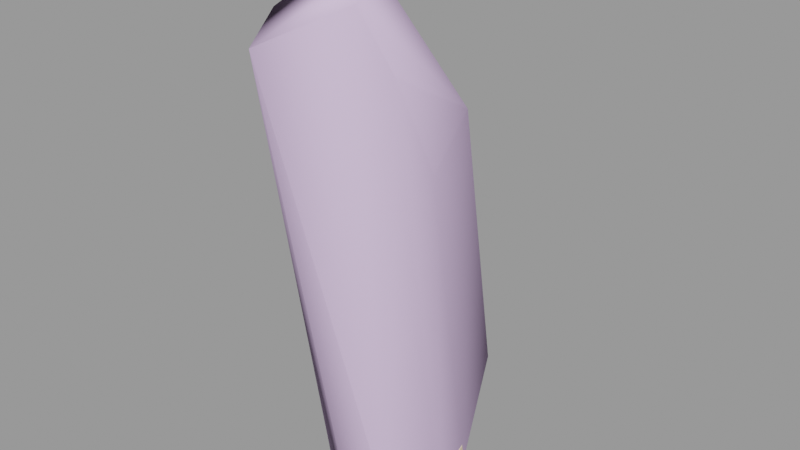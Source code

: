 # Source: demogib001.blend  (saved by Blender 2.92.15; exported with 4.5.12 LTS)
import bpy
from mathutils import Matrix  # noqa: F401  (used for matrix-valued properties, if any)

bpy.ops.wm.read_factory_settings(use_empty=True)
scene = bpy.context.scene
scene.name = 'demogib001.qc'

# ---- materials (node trees are filled in below, after node groups)
mat_demoman_red_gib = bpy.data.materials.new('demoman_red_gib')
mat_demoman_red_gib.use_transparent_shadow = False
mat_demoman_red_gib.diffuse_color = (0.9673, 0.7853, 0.5279, 1.0)
mat_phy = bpy.data.materials.new('  phy')
mat_phy.use_transparent_shadow = False
mat_phy.diffuse_color = (0.7609, 0.5652, 0.8752, 1.0)

# ---- material node trees

# ---- meshes
me_demogib001_reference = bpy.data.meshes.new('demogib001_reference')
me_demogib001_reference.from_pydata([(9.889, -4.749, 1.641), (7.922, -5.588, 1.643), (10.16, -5.053, 1.682), (7.895, -5.215, 1.592), (8.444, 4.09, 2.136), (9.734, 1.69, 2.604), (9.724, 1.996, 1.561), (6.017, 7.498, 4.319), (4.563, 6.728, 4.583), (4.998, 6.261, 6.849), (5.83, 7.679, 3.164), (7.456, 6.613, 2.811), (7.628, 6.24, 3.948), (8.552, 3.871, 3.31), (8.504, 3.512, 4.295), (8.593, 0.1003, 3.453), (8.197, 0.8062, 4.833), (6.692, -0.679, 3.543), (6.473, 0.1221, 4.916), (7.765, 1.393, 6.68), (6.327, 0.6591, 6.565), (4.18, 7.012, 3.02), (8.098, 2.856, 6.922), (8.057, 4.472, 8.045), (7.894, 5.499, 5.506), (6.62, 5.238, 8.838), (6.178, 6.856, 6.586), (5.47, 4.912, 9.018), (3.639, 5.527, 2.66), (4.286, 3.155, 4.167), (3.815, 4.891, 4.579), (4.475, 4.393, 6.72), (4.797, 3.747, 7.969), (5.009, 2.582, 7.64), (4.56, 2.96, 6.093), (5.544, 0.6939, 5.079), (5.561, -0.06852, 2.932), (5.719, -1.802, 1.585), (6.934, -1.64, 2.715), (9.156, -0.9465, 2.688), (10.62, -0.6358, 1.962), (10.72, -0.09001, 0.9975), (9.83, -4.573, 2.498), (11.22, -2.516, 2.039), (9.592, -4.122, 3.091), (11.26, -2.361, 0.9322), (7.464, -4.489, 3.089), (6.123, -3.995, 2.051), (5.932, -3.969, 0.7387), (5.409, -1.68, 0.5772), (5.143, 0.8536, 1.421), (4.335, 2.893, 1.966), (7.882, -4.974, 2.436), (5.688, -4.283, 0.7526), (5.125, -1.626, 0.6323), (3.319, 5.532, 2.664), (4.081, 7.368, 3.11), (9.683, 2.29, 0.399), (5.106, 1.149, 0.2588), (4.286, 3.188, 0.8043), (8.407, 4.386, 0.9742), (8.009, -5.868, 0.59), (10.23, -5.337, 0.6203), (4.254, 3.415, 7.991), (9.106, 3.096, 4.887), (4.488, 1.661, 4.725), (8.35, 4.631, 7.984), (8.698, 0.03805, 10.17), (5.44, 0.2655, 10.5), (6.365, -0.5391, 10.01), (9.035, 1.343, 10.67), (8.622, 3.18, 11.34), (4.691, 2.014, 11.17), (7.219, 4.449, 11.89), (5.148, 3.846, 11.85), (5.969, 7.97, 3.205), (7.716, 6.825, 2.856), (5.211, 1.825, 13.23), (4.936, -0.5952, 14.29), (4.623, 1.028, 14.86), (6.167, 2.559, 13.7), (6.202, 1.948, 15.78), (5.889, 3.858, 11.14), (5.2, 2.72, 11.08), (5.575, 0.3885, 12.66), (6.59, -2.095, 13.79), (8.153, -0.6375, 12.07), (8.744, 0.5705, 12.31), (9.226, -0.4048, 14.46), (8.457, -1.582, 13.92), (9.538, -1.387, 16.64), (8.816, -2.717, 16.11), (6.62, -3.345, 15.92), (4.973, -1.838, 16.64), (4.579, -0.1553, 17.06), (6.171, 1.239, 17.77), (7.94, 1.331, 17.89), (7.767, 2.094, 15.84), (7.431, 2.743, 13.6), (7.02, 4.059, 10.96), (7.79, 0.8184, 9.349), (8.33, 1.791, 9.671), (8.271, 3.233, 10.46), (8.634, 2.149, 12.97), (9.197, 1.22, 15.35), (9.425, 0.6144, 17.51), (5.569, 1.583, 10.32), (6.507, -0.9363, 12.07), (6.481, 0.4246, 9.508), (6.181, -0.7997, 4.181), (9.222, -0.02575, 4.273), (4.561, 5.628, 8.086), (6.625, 6.183, 8.147), (5.055, -1.448, -0.4006), (10.99, 0.3658, -0.1337), (11.58, -2.504, -0.1929), (5.621, -4.27, -0.2563), (5.961, 0.4044, 7.04), (5.035, 1.154, 8.045), (4.443, 2.723, 9.522), (4.873, 4.845, 9.999), (6.957, 5.17, 9.972), (8.527, 3.899, 9.546), (8.785, 2.407, 7.484), (8.52, 1.045, 6.981), (5.335, 3.101, 19.15), (3.278, -1.901, 17.97), (4.177, -4.695, 22.76), (8.652, -3.048, 25.3), (5.035, -2.589, 26.6), (8.094, -3.45, 26.15), (8.067, -3.437, 27.36), (10.28, -5.799, 24.93), (9.87, -6.445, 26.44), (7.131, -8.232, 22.79), (7.105, -9.784, 24.82), (4.507, -6.735, 22.72), (4.322, -5.656, 25.13), (5.282, -2.344, 25.71), (9.776, 1.463, 19.58), (11.33, -3.051, 18.13), (8.972, -5.482, 14.84), (4.73, -4.232, 15.07), (4.724, -5.233, 20.67), (7.59, -6.794, 20.68), (10.83, -5.174, 23.24), (4.0, 7.674, 1.956), (5.931, 8.266, 2.043), (7.678, 7.121, 1.694), (3.281, 5.826, 1.509), (11.06, 0.07769, 1.029), (11.58, -2.425, 0.8094)], [], [(0, 1, 2), (0, 3, 1), (4, 5, 6), (7, 8, 9), (10, 8, 7), (11, 10, 7), (11, 7, 12), (4, 11, 12), (4, 12, 13), (4, 13, 5), (5, 13, 14), (15, 5, 14), (15, 14, 16), (17, 15, 16), (17, 16, 18), (19, 18, 16), (19, 20, 18), (10, 21, 8), (22, 19, 16), (22, 16, 14), (23, 22, 14), (23, 14, 24), (25, 23, 24), (25, 24, 26), (25, 26, 9), (7, 9, 26), (12, 7, 26), (12, 26, 24), (13, 12, 24), (13, 24, 14), (25, 9, 27), (28, 29, 30), (28, 30, 8), (30, 9, 8), (30, 31, 9), (32, 9, 31), (33, 32, 31), (33, 31, 34), (34, 20, 33), (34, 35, 20), (20, 35, 18), (36, 18, 35), (36, 17, 18), (17, 36, 37), (17, 37, 38), (15, 17, 38), (15, 38, 39), (5, 15, 39), (5, 39, 40), (6, 5, 40), (6, 40, 41), (32, 27, 9), (30, 34, 31), (30, 29, 34), (29, 35, 34), (29, 36, 35), (42, 43, 44), (43, 42, 0), (43, 0, 45), (41, 43, 45), (41, 40, 43), (40, 44, 43), (40, 39, 44), (39, 46, 44), (39, 38, 46), (38, 47, 46), (38, 37, 47), (37, 48, 47), (37, 49, 48), (36, 49, 37), (36, 50, 49), (51, 50, 36), (51, 36, 29), (28, 51, 29), (52, 48, 3), (52, 47, 48), (52, 46, 47), (28, 8, 21), (52, 44, 46), (52, 42, 44), (42, 52, 3), (42, 3, 0), (3, 53, 1), (3, 48, 53), (48, 54, 53), (48, 49, 54), (49, 50, 54), (51, 28, 55), (28, 56, 55), (28, 21, 56), (57, 51, 4), (57, 58, 51), (59, 4, 51), (59, 60, 4), (2, 61, 62), (2, 1, 61), (63, 64, 65), (63, 66, 64), (67, 68, 69), (67, 70, 68), (71, 68, 70), (71, 72, 68), (73, 72, 71), (73, 74, 72), (10, 56, 21), (10, 75, 56), (10, 76, 75), (10, 11, 76), (11, 4, 76), (77, 78, 79), (80, 79, 81), (80, 77, 79), (82, 77, 80), (82, 83, 77), (83, 84, 77), (77, 84, 78), (84, 85, 78), (86, 87, 88), (86, 88, 89), (90, 89, 88), (90, 91, 89), (91, 85, 89), (91, 92, 85), (92, 78, 85), (92, 93, 78), (79, 78, 93), (79, 93, 94), (94, 81, 79), (94, 95, 81), (81, 95, 96), (81, 96, 97), (98, 81, 97), (98, 80, 81), (99, 80, 98), (99, 82, 80), (100, 87, 86), (100, 101, 87), (102, 99, 98), (102, 98, 103), (101, 102, 103), (101, 103, 87), (87, 103, 104), (87, 104, 88), (105, 88, 104), (105, 90, 88), (104, 96, 105), (104, 97, 96), (103, 97, 104), (103, 98, 97), (25, 82, 99), (25, 27, 82), (32, 82, 27), (32, 83, 82), (32, 106, 83), (83, 106, 84), (106, 107, 84), (84, 107, 85), (107, 89, 85), (107, 86, 89), (108, 86, 107), (108, 100, 86), (20, 100, 108), (20, 19, 100), (101, 100, 19), (101, 19, 22), (102, 101, 22), (102, 22, 23), (99, 102, 23), (99, 23, 25), (32, 33, 106), (33, 108, 106), (106, 108, 107), (33, 20, 108), (109, 64, 110), (109, 65, 64), (111, 66, 63), (111, 112, 66), (57, 113, 58), (57, 114, 113), (115, 113, 114), (115, 116, 113), (62, 116, 115), (62, 61, 116), (117, 68, 118), (117, 69, 68), (117, 118, 109), (65, 109, 118), (119, 65, 118), (119, 118, 68), (119, 68, 72), (119, 72, 74), (119, 74, 120), (73, 120, 74), (119, 63, 65), (111, 63, 119), (111, 119, 120), (121, 111, 120), (73, 121, 120), (73, 122, 121), (73, 71, 122), (70, 122, 71), (70, 123, 122), (70, 124, 123), (124, 110, 123), (109, 110, 124), (109, 124, 117), (124, 69, 117), (124, 67, 69), (70, 67, 124), (64, 123, 110), (64, 122, 123), (64, 66, 122), (66, 121, 122), (66, 112, 121), (121, 112, 111), (125, 126, 127), (94, 93, 126), (126, 95, 94), (126, 125, 95), (125, 96, 95), (128, 129, 130), (130, 129, 131), (131, 132, 130), (131, 133, 132), (133, 134, 132), (133, 135, 134), (135, 136, 134), (136, 135, 137), (136, 137, 127), (138, 127, 137), (125, 127, 138), (139, 125, 138), (125, 139, 96), (105, 96, 139), (139, 90, 105), (139, 140, 90), (140, 91, 90), (140, 141, 91), (141, 92, 91), (141, 142, 92), (142, 93, 92), (142, 126, 93), (126, 142, 143), (126, 143, 127), (143, 136, 127), (143, 134, 136), (143, 144, 134), (144, 132, 134), (144, 145, 132), (145, 130, 132), (145, 128, 130), (140, 128, 145), (140, 139, 128), (139, 138, 128), (128, 138, 129), (138, 137, 129), (142, 144, 143), (142, 141, 144), (141, 145, 144), (141, 140, 145), (75, 146, 56), (75, 147, 146), (75, 148, 147), (75, 76, 148), (76, 60, 148), (76, 4, 60), (51, 149, 59), (51, 55, 149), (55, 146, 149), (55, 56, 146), (1, 116, 61), (1, 53, 116), (53, 113, 116), (53, 54, 113), (54, 58, 113), (54, 50, 58), (50, 51, 58), (6, 57, 4), (6, 114, 57), (6, 150, 114), (150, 115, 114), (150, 151, 115), (151, 62, 115), (151, 2, 62), (6, 41, 150), (41, 151, 150), (41, 45, 151), (45, 2, 151), (45, 0, 2), (133, 137, 135), (133, 129, 137), (133, 131, 129), (59, 148, 60), (59, 147, 148), (59, 146, 147), (59, 149, 146)])
me_demogib001_reference.polygons.foreach_set('use_smooth', [True] * 296)
_k = set([(0, 3), (0, 45), (1, 2), (1, 53), (2, 151), (3, 48), (4, 6), (4, 11), (4, 51), (4, 57), (4, 60), (4, 76), (6, 41), (6, 150), (10, 11), (10, 21), (21, 28), (28, 51), (41, 45), (48, 49), (49, 50), (50, 51), (50, 54), (51, 55), (51, 58), (51, 59), (53, 54), (55, 56), (56, 75), (57, 58), (57, 114), (58, 113), (59, 60), (59, 149), (60, 148), (61, 62), (61, 116), (62, 115), (63, 65), (63, 66), (63, 111), (64, 65), (64, 66), (64, 110), (65, 109), (66, 112), (67, 69), (67, 70), (68, 69), (68, 72), (70, 71), (71, 73), (72, 74), (73, 74), (75, 76), (90, 91), (90, 105), (91, 92), (92, 93), (93, 94), (94, 95), (95, 96), (96, 105), (109, 110), (111, 112), (113, 116), (114, 115), (146, 147), (146, 149), (147, 148), (150, 151)])
me_demogib001_reference.attributes.new('sharp_edge', 'BOOLEAN', 'EDGE').data.foreach_set('value', [ (min(e.vertices), max(e.vertices)) in _k for e in me_demogib001_reference.edges])
_uv = me_demogib001_reference.uv_layers.new(name='UVMap')
_uv.uv.foreach_set('vector', [0.3572, 0.2524, 0.342, 0.2531, 0.3581, 0.2464, 0.3572, 0.2524, 0.343, 0.2583, 0.342, 0.2531, 0.4018, 0.3677, 0.3858, 0.3451, 0.393, 0.3387, 0.4164, 0.4274, 0.4212, 0.4478, 0.4076, 0.4647, 0.4233, 0.4171, 0.4212, 0.4478, 0.4164, 0.4274, 0.4143, 0.3963, 0.4233, 0.4171, 0.4164, 0.4274, 0.4143, 0.3963, 0.4164, 0.4274, 0.4069, 0.4051, 0.4018, 0.3677, 0.4143, 0.3963, 0.4069, 0.4051, 0.4018, 0.3677, 0.4069, 0.4051, 0.3948, 0.3774, 0.4018, 0.3677, 0.3948, 0.3774, 0.3858, 0.3451, 0.3858, 0.3451, 0.3948, 0.3774, 0.3884, 0.3846, 0.3699, 0.3473, 0.3858, 0.3451, 0.3884, 0.3846, 0.3699, 0.3473, 0.3884, 0.3846, 0.3704, 0.3701, 0.3543, 0.3543, 0.3699, 0.3473, 0.3704, 0.3701, 0.3543, 0.3543, 0.3704, 0.3701, 0.3584, 0.3753, 0.3709, 0.3939, 0.3584, 0.3753, 0.3704, 0.3701, 0.3709, 0.3939, 0.3643, 0.3972, 0.3584, 0.3753, 0.4233, 0.4171, 0.4308, 0.4368, 0.4212, 0.4478, 0.3752, 0.4127, 0.3709, 0.3939, 0.3704, 0.3701, 0.3752, 0.4127, 0.3704, 0.3701, 0.3884, 0.3846, 0.38, 0.4388, 0.3752, 0.4127, 0.3884, 0.3846, 0.38, 0.4388, 0.3884, 0.3846, 0.3958, 0.4167, 0.3859, 0.465, 0.38, 0.4388, 0.3958, 0.4167, 0.3859, 0.465, 0.3958, 0.4167, 0.4036, 0.4482, 0.3859, 0.465, 0.4036, 0.4482, 0.4076, 0.4647, 0.4164, 0.4274, 0.4076, 0.4647, 0.4036, 0.4482, 0.4069, 0.4051, 0.4164, 0.4274, 0.4036, 0.4482, 0.4069, 0.4051, 0.4036, 0.4482, 0.3958, 0.4167, 0.3948, 0.3774, 0.4069, 0.4051, 0.3958, 0.4167, 0.3948, 0.3774, 0.3958, 0.4167, 0.3884, 0.3846, 0.3859, 0.465, 0.4076, 0.4647, 0.3909, 0.4808, 0.3266, 0.4455, 0.3427, 0.4196, 0.3411, 0.4458, 0.3266, 0.4455, 0.3411, 0.4458, 0.3384, 0.473, 0.3411, 0.4458, 0.3554, 0.4755, 0.3384, 0.473, 0.3411, 0.4458, 0.3575, 0.4477, 0.3554, 0.4755, 0.3692, 0.4473, 0.3554, 0.4755, 0.3575, 0.4477, 0.3659, 0.4294, 0.3692, 0.4473, 0.3575, 0.4477, 0.3659, 0.4294, 0.3575, 0.4477, 0.3563, 0.4256, 0.3563, 0.4256, 0.3643, 0.3972, 0.3659, 0.4294, 0.3563, 0.4256, 0.3558, 0.3883, 0.3643, 0.3972, 0.3643, 0.3972, 0.3558, 0.3883, 0.3584, 0.3753, 0.3445, 0.3653, 0.3584, 0.3753, 0.3558, 0.3883, 0.3445, 0.3653, 0.3543, 0.3543, 0.3584, 0.3753, 0.3543, 0.3543, 0.3445, 0.3653, 0.3386, 0.3359, 0.3543, 0.3543, 0.3386, 0.3359, 0.3505, 0.3294, 0.3699, 0.3473, 0.3543, 0.3543, 0.3505, 0.3294, 0.3699, 0.3473, 0.3505, 0.3294, 0.3668, 0.3221, 0.3858, 0.3451, 0.3699, 0.3473, 0.3668, 0.3221, 0.3858, 0.3451, 0.3668, 0.3221, 0.3779, 0.312, 0.393, 0.3387, 0.3858, 0.3451, 0.3779, 0.312, 0.393, 0.3387, 0.3779, 0.312, 0.3859, 0.3081, 0.3692, 0.4473, 0.3736, 0.4693, 0.3554, 0.4755, 0.3411, 0.4458, 0.3563, 0.4256, 0.3575, 0.4477, 0.3411, 0.4458, 0.3427, 0.4196, 0.3563, 0.4256, 0.3427, 0.4196, 0.3558, 0.3883, 0.3563, 0.4256, 0.3427, 0.4196, 0.3445, 0.3653, 0.3558, 0.3883, 0.3636, 0.2523, 0.373, 0.2837, 0.3597, 0.2598, 0.373, 0.2837, 0.3636, 0.2523, 0.3686, 0.2455, 0.373, 0.2837, 0.3686, 0.2455, 0.3807, 0.2793, 0.3859, 0.3081, 0.373, 0.2837, 0.3807, 0.2793, 0.3859, 0.3081, 0.3779, 0.312, 0.373, 0.2837, 0.3779, 0.312, 0.3576, 0.2772, 0.373, 0.2837, 0.3779, 0.312, 0.3668, 0.3221, 0.3576, 0.2772, 0.3668, 0.3221, 0.3458, 0.2844, 0.3576, 0.2772, 0.3668, 0.3221, 0.3505, 0.3294, 0.3458, 0.2844, 0.3505, 0.3294, 0.3392, 0.2994, 0.3458, 0.2844, 0.3505, 0.3294, 0.3386, 0.3359, 0.3392, 0.2994, 0.3386, 0.3359, 0.3296, 0.3017, 0.3392, 0.2994, 0.3386, 0.3359, 0.3306, 0.3352, 0.3296, 0.3017, 0.3445, 0.3653, 0.3306, 0.3352, 0.3386, 0.3359, 0.3445, 0.3653, 0.3319, 0.3728, 0.3306, 0.3352, 0.3296, 0.4043, 0.3319, 0.3728, 0.3445, 0.3653, 0.3296, 0.4043, 0.3445, 0.3653, 0.3427, 0.4196, 0.3266, 0.4455, 0.3296, 0.4043, 0.3427, 0.4196, 0.3425, 0.2714, 0.3296, 0.3017, 0.3362, 0.268, 0.3425, 0.2714, 0.3392, 0.2994, 0.3296, 0.3017, 0.3425, 0.2714, 0.3458, 0.2844, 0.3392, 0.2994, 0.3266, 0.4455, 0.3384, 0.473, 0.3264, 0.4696, 0.3444, 0.2706, 0.3576, 0.2772, 0.3458, 0.2844, 0.3444, 0.2706, 0.3589, 0.2647, 0.3576, 0.2772, 0.3589, 0.2647, 0.3444, 0.2706, 0.343, 0.2583, 0.3589, 0.2647, 0.343, 0.2583, 0.3572, 0.2524, 0.3362, 0.268, 0.327, 0.2983, 0.3341, 0.263, 0.3362, 0.268, 0.3296, 0.3017, 0.327, 0.2983, 0.3296, 0.3017, 0.3285, 0.337, 0.327, 0.2983, 0.3296, 0.3017, 0.3306, 0.3352, 0.3285, 0.337, 0.3306, 0.3352, 0.3319, 0.3728, 0.3285, 0.337, 0.3296, 0.4043, 0.3266, 0.4455, 0.3241, 0.4444, 0.3266, 0.4455, 0.324, 0.4737, 0.3241, 0.4444, 0.3266, 0.4455, 0.3264, 0.4696, 0.324, 0.4737, 0.2494, 0.7608, 0.2755, 0.7926, 0.2522, 0.7907, 0.2494, 0.7608, 0.2751, 0.7648, 0.2755, 0.7926, 0.2753, 0.8057, 0.2522, 0.7907, 0.2755, 0.7926, 0.2753, 0.8057, 0.2519, 0.8038, 0.2522, 0.7907, 0.3581, 0.2464, 0.3403, 0.2377, 0.3563, 0.2309, 0.3581, 0.2464, 0.342, 0.2531, 0.3403, 0.2377, 0.9532, 0.591, 0.9348, 0.5625, 0.9543, 0.5613, 0.9532, 0.591, 0.9359, 0.5909, 0.9348, 0.5625, 0.9739, 0.5377, 0.9584, 0.5504, 0.9617, 0.5386, 0.9739, 0.5377, 0.9776, 0.5505, 0.9584, 0.5504, 0.9784, 0.5708, 0.9584, 0.5504, 0.9776, 0.5505, 0.9784, 0.5708, 0.9574, 0.5708, 0.9584, 0.5504, 0.9735, 0.5883, 0.9574, 0.5708, 0.9784, 0.5708, 0.9735, 0.5883, 0.9625, 0.5886, 0.9574, 0.5708, 0.4233, 0.4171, 0.4326, 0.4332, 0.4308, 0.4368, 0.4233, 0.4171, 0.425, 0.4132, 0.4326, 0.4332, 0.4233, 0.4171, 0.4156, 0.393, 0.425, 0.4132, 0.4233, 0.4171, 0.4143, 0.3963, 0.4156, 0.393, 0.4143, 0.3963, 0.4018, 0.3677, 0.4156, 0.393, 0.5916, 0.5559, 0.6035, 0.5846, 0.5922, 0.5832, 0.5822, 0.5564, 0.5922, 0.5832, 0.5783, 0.5853, 0.5822, 0.5564, 0.5916, 0.5559, 0.5922, 0.5832, 0.5834, 0.5168, 0.5916, 0.5559, 0.5822, 0.5564, 0.5834, 0.5168, 0.5924, 0.5231, 0.5916, 0.5559, 0.5924, 0.5231, 0.6035, 0.5563, 0.5916, 0.5559, 0.5916, 0.5559, 0.6035, 0.5563, 0.6035, 0.5846, 0.6035, 0.5563, 0.6185, 0.5846, 0.6035, 0.5846, 0.6282, 0.5519, 0.6375, 0.5453, 0.6413, 0.5784, 0.6282, 0.5519, 0.6413, 0.5784, 0.6312, 0.5806, 0.645, 0.6116, 0.6312, 0.5806, 0.6413, 0.5784, 0.645, 0.6116, 0.6351, 0.6159, 0.6312, 0.5806, 0.6351, 0.6159, 0.6185, 0.5846, 0.6312, 0.5806, 0.6351, 0.6159, 0.6205, 0.6203, 0.6185, 0.5846, 0.6205, 0.6203, 0.6035, 0.5846, 0.6185, 0.5846, 0.6205, 0.6203, 0.6048, 0.6223, 0.6035, 0.5846, 0.5922, 0.5832, 0.6035, 0.5846, 0.6048, 0.6223, 0.5922, 0.5832, 0.6048, 0.6223, 0.5922, 0.6174, 0.5922, 0.6174, 0.5783, 0.5853, 0.5922, 0.5832, 0.5922, 0.6174, 0.5765, 0.6158, 0.5783, 0.5853, 0.5783, 0.5853, 0.5765, 0.6158, 0.5645, 0.6135, 0.5783, 0.5853, 0.5645, 0.6135, 0.5677, 0.5833, 0.5725, 0.553, 0.5783, 0.5853, 0.5677, 0.5833, 0.5725, 0.553, 0.5822, 0.5564, 0.5783, 0.5853, 0.5748, 0.5145, 0.5822, 0.5564, 0.5725, 0.553, 0.5748, 0.5145, 0.5834, 0.5168, 0.5822, 0.5564, 0.6246, 0.5094, 0.6375, 0.5453, 0.6282, 0.5519, 0.6246, 0.5094, 0.6331, 0.5051, 0.6375, 0.5453, 0.6448, 0.5018, 0.6563, 0.4977, 0.6598, 0.5369, 0.6448, 0.5018, 0.6598, 0.5369, 0.6492, 0.5394, 0.6331, 0.5051, 0.6448, 0.5018, 0.6492, 0.5394, 0.6331, 0.5051, 0.6492, 0.5394, 0.6375, 0.5453, 0.6375, 0.5453, 0.6492, 0.5394, 0.654, 0.575, 0.6375, 0.5453, 0.654, 0.575, 0.6413, 0.5784, 0.6595, 0.6049, 0.6413, 0.5784, 0.654, 0.575, 0.6595, 0.6049, 0.645, 0.6116, 0.6413, 0.5784, 0.654, 0.575, 0.6704, 0.5972, 0.6595, 0.6049, 0.654, 0.575, 0.6654, 0.5677, 0.6704, 0.5972, 0.6492, 0.5394, 0.6654, 0.5677, 0.654, 0.575, 0.6492, 0.5394, 0.6598, 0.5369, 0.6654, 0.5677, 0.5737, 0.4821, 0.5834, 0.5168, 0.5748, 0.5145, 0.5737, 0.4821, 0.5824, 0.4837, 0.5834, 0.5168, 0.5931, 0.476, 0.5834, 0.5168, 0.5824, 0.4837, 0.5931, 0.476, 0.5924, 0.5231, 0.5834, 0.5168, 0.5931, 0.476, 0.6025, 0.5199, 0.5924, 0.5231, 0.5924, 0.5231, 0.6025, 0.5199, 0.6035, 0.5563, 0.6025, 0.5199, 0.6162, 0.5556, 0.6035, 0.5563, 0.6035, 0.5563, 0.6162, 0.5556, 0.6185, 0.5846, 0.6162, 0.5556, 0.6312, 0.5806, 0.6185, 0.5846, 0.6162, 0.5556, 0.6282, 0.5519, 0.6312, 0.5806, 0.6146, 0.5153, 0.6282, 0.5519, 0.6162, 0.5556, 0.6146, 0.5153, 0.6246, 0.5094, 0.6282, 0.5519, 0.6142, 0.4712, 0.6246, 0.5094, 0.6146, 0.5153, 0.6142, 0.4712, 0.6222, 0.471, 0.6246, 0.5094, 0.6331, 0.5051, 0.6246, 0.5094, 0.6222, 0.471, 0.6331, 0.5051, 0.6222, 0.471, 0.6302, 0.4638, 0.6448, 0.5018, 0.6331, 0.5051, 0.6302, 0.4638, 0.6448, 0.5018, 0.6302, 0.4638, 0.6435, 0.4644, 0.6563, 0.4977, 0.6448, 0.5018, 0.6435, 0.4644, 0.6563, 0.4977, 0.6435, 0.4644, 0.6564, 0.4649, 0.5931, 0.476, 0.5999, 0.4795, 0.6025, 0.5199, 0.5999, 0.4795, 0.6146, 0.5153, 0.6025, 0.5199, 0.6025, 0.5199, 0.6146, 0.5153, 0.6162, 0.5556, 0.5999, 0.4795, 0.6142, 0.4712, 0.6146, 0.5153, 0.9504, 0.5382, 0.9348, 0.5625, 0.9378, 0.5376, 0.9504, 0.5382, 0.9543, 0.5613, 0.9348, 0.5625, 0.9494, 0.6073, 0.9359, 0.5909, 0.9532, 0.591, 0.9494, 0.6073, 0.9407, 0.6068, 0.9359, 0.5909, 0.2494, 0.7608, 0.28, 0.7372, 0.2751, 0.7648, 0.2494, 0.7608, 0.2461, 0.7356, 0.28, 0.7372, 0.2472, 0.7096, 0.28, 0.7372, 0.2461, 0.7356, 0.2472, 0.7096, 0.2811, 0.7091, 0.28, 0.7372, 0.2585, 0.6824, 0.2811, 0.7091, 0.2472, 0.7096, 0.2585, 0.6824, 0.271, 0.6835, 0.2811, 0.7091, 0.8834, 0.8382, 0.8722, 0.8834, 0.8727, 0.8447, 0.8834, 0.8382, 0.8815, 0.8833, 0.8722, 0.8834, 0.8834, 0.8382, 0.8727, 0.8447, 0.8991, 0.8067, 0.8777, 0.7966, 0.8991, 0.8067, 0.8727, 0.8447, 0.8575, 0.8555, 0.8777, 0.7966, 0.8727, 0.8447, 0.8575, 0.8555, 0.8727, 0.8447, 0.8722, 0.8834, 0.8575, 0.8555, 0.8722, 0.8834, 0.8577, 0.8816, 0.8575, 0.8555, 0.8577, 0.8816, 0.843, 0.8813, 0.8575, 0.8555, 0.843, 0.8813, 0.8417, 0.8511, 0.8274, 0.8836, 0.8417, 0.8511, 0.843, 0.8813, 0.8575, 0.8555, 0.857, 0.8309, 0.8777, 0.7966, 0.8419, 0.8208, 0.857, 0.8309, 0.8575, 0.8555, 0.8419, 0.8208, 0.8575, 0.8555, 0.8417, 0.8511, 0.8267, 0.8536, 0.8419, 0.8208, 0.8417, 0.8511, 0.8274, 0.8836, 0.8267, 0.8536, 0.8417, 0.8511, 0.8274, 0.8836, 0.812, 0.8579, 0.8267, 0.8536, 0.8274, 0.8836, 0.8139, 0.886, 0.812, 0.8579, 0.8014, 0.8914, 0.812, 0.8579, 0.8139, 0.886, 0.8014, 0.8914, 0.7951, 0.8428, 0.812, 0.8579, 0.8014, 0.8914, 0.7849, 0.8489, 0.7951, 0.8428, 0.7849, 0.8489, 0.7714, 0.8111, 0.7951, 0.8428, 0.7548, 0.8387, 0.7714, 0.8111, 0.7849, 0.8489, 0.7548, 0.8387, 0.7849, 0.8489, 0.7683, 0.8703, 0.7849, 0.8489, 0.7788, 0.9078, 0.7683, 0.8703, 0.7849, 0.8489, 0.7938, 0.8948, 0.7788, 0.9078, 0.8014, 0.8914, 0.7938, 0.8948, 0.7849, 0.8489, 0.7927, 0.8022, 0.7951, 0.8428, 0.7714, 0.8111, 0.7927, 0.8022, 0.812, 0.8579, 0.7951, 0.8428, 0.7927, 0.8022, 0.8116, 0.8337, 0.812, 0.8579, 0.8116, 0.8337, 0.8267, 0.8536, 0.812, 0.8579, 0.8116, 0.8337, 0.827, 0.8221, 0.8267, 0.8536, 0.8267, 0.8536, 0.827, 0.8221, 0.8419, 0.8208, 0.9579, 0.06882, 0.9904, 0.09931, 0.9763, 0.1447, 0.9801, 0.06759, 0.9918, 0.06393, 0.9904, 0.09931, 0.9904, 0.09931, 0.9588, 0.04988, 0.9801, 0.06759, 0.9904, 0.09931, 0.9579, 0.06882, 0.9588, 0.04988, 0.9579, 0.06882, 0.9401, 0.05148, 0.9588, 0.04988, 0.9212, 0.1662, 0.9458, 0.1822, 0.9227, 0.1777, 0.9227, 0.1777, 0.9458, 0.1822, 0.9227, 0.1937, 0.9227, 0.1937, 0.8995, 0.1679, 0.9227, 0.1777, 0.9227, 0.1937, 0.8973, 0.1894, 0.8995, 0.1679, 0.8973, 0.1894, 0.8731, 0.1475, 0.8995, 0.1679, 0.8973, 0.1894, 0.8699, 0.1804, 0.8731, 0.1475, 0.8699, 0.1804, 0.8554, 0.1354, 0.8731, 0.1475, 0.8554, 0.1354, 0.8699, 0.1804, 0.9712, 0.174, 0.8554, 0.1354, 0.9712, 0.174, 0.9763, 0.1447, 0.9463, 0.1731, 0.9763, 0.1447, 0.9712, 0.174, 0.9579, 0.06882, 0.9763, 0.1447, 0.9463, 0.1731, 0.9333, 0.07551, 0.9579, 0.06882, 0.9463, 0.1731, 0.9579, 0.06882, 0.9333, 0.07551, 0.9401, 0.05148, 0.9311, 0.05028, 0.9401, 0.05148, 0.9333, 0.07551, 0.9333, 0.07551, 0.9141, 0.03159, 0.9311, 0.05028, 0.9333, 0.07551, 0.9089, 0.0707, 0.9141, 0.03159, 0.9089, 0.0707, 0.8932, 0.01434, 0.9141, 0.03159, 0.9089, 0.0707, 0.886, 0.03371, 0.8932, 0.01434, 0.886, 0.03371, 0.868, 0.01053, 0.8932, 0.01434, 0.886, 0.03371, 0.8587, 0.02964, 0.868, 0.01053, 0.8587, 0.02964, 0.8418, 0.01454, 0.868, 0.01053, 0.8587, 0.02964, 0.8377, 0.04924, 0.8418, 0.01454, 0.8377, 0.04924, 0.8587, 0.02964, 0.8572, 0.103, 0.8377, 0.04924, 0.8572, 0.103, 0.8412, 0.1036, 0.8572, 0.103, 0.8554, 0.1354, 0.8412, 0.1036, 0.8572, 0.103, 0.8731, 0.1475, 0.8554, 0.1354, 0.8572, 0.103, 0.8777, 0.1144, 0.8731, 0.1475, 0.8777, 0.1144, 0.8995, 0.1679, 0.8731, 0.1475, 0.8777, 0.1144, 0.9005, 0.144, 0.8995, 0.1679, 0.9005, 0.144, 0.9227, 0.1777, 0.8995, 0.1679, 0.9005, 0.144, 0.9212, 0.1662, 0.9227, 0.1777, 0.9089, 0.0707, 0.9212, 0.1662, 0.9005, 0.144, 0.9089, 0.0707, 0.9333, 0.07551, 0.9212, 0.1662, 0.9333, 0.07551, 0.9463, 0.1731, 0.9212, 0.1662, 0.9212, 0.1662, 0.9463, 0.1731, 0.9458, 0.1822, 0.9463, 0.1731, 0.9712, 0.174, 0.9458, 0.1822, 0.8587, 0.02964, 0.8777, 0.1144, 0.8572, 0.103, 0.8587, 0.02964, 0.886, 0.03371, 0.8777, 0.1144, 0.886, 0.03371, 0.9005, 0.144, 0.8777, 0.1144, 0.886, 0.03371, 0.9089, 0.0707, 0.9005, 0.144, 0.425, 0.4132, 0.4391, 0.4241, 0.4326, 0.4332, 0.425, 0.4132, 0.4308, 0.4029, 0.4391, 0.4241, 0.425, 0.4132, 0.4212, 0.3823, 0.4308, 0.4029, 0.425, 0.4132, 0.4156, 0.393, 0.4212, 0.3823, 0.4156, 0.393, 0.4072, 0.3556, 0.4212, 0.3823, 0.4156, 0.393, 0.4018, 0.3677, 0.4072, 0.3556, 0.3296, 0.4043, 0.3157, 0.442, 0.321, 0.3991, 0.3296, 0.4043, 0.3241, 0.4444, 0.3157, 0.442, 0.3241, 0.4444, 0.315, 0.4732, 0.3157, 0.442, 0.3241, 0.4444, 0.324, 0.4737, 0.315, 0.4732, 0.3341, 0.263, 0.3198, 0.2998, 0.3262, 0.2584, 0.3341, 0.263, 0.327, 0.2983, 0.3198, 0.2998, 0.327, 0.2983, 0.3209, 0.3369, 0.3198, 0.2998, 0.327, 0.2983, 0.3285, 0.337, 0.3209, 0.3369, 0.3285, 0.337, 0.3228, 0.3742, 0.3209, 0.3369, 0.3285, 0.337, 0.3319, 0.3728, 0.3228, 0.3742, 0.3319, 0.3728, 0.3296, 0.4043, 0.3228, 0.3742, 0.393, 0.3387, 0.4018, 0.3323, 0.4018, 0.3677, 0.393, 0.3387, 0.3964, 0.3005, 0.4018, 0.3323, 0.393, 0.3387, 0.3887, 0.3068, 0.3964, 0.3005, 0.3887, 0.3068, 0.3895, 0.2694, 0.3964, 0.3005, 0.3887, 0.3068, 0.3826, 0.2756, 0.3895, 0.2694, 0.3826, 0.2756, 0.3768, 0.2311, 0.3895, 0.2694, 0.3826, 0.2756, 0.3701, 0.2402, 0.3768, 0.2311, 0.393, 0.3387, 0.3859, 0.3081, 0.3887, 0.3068, 0.3859, 0.3081, 0.3826, 0.2756, 0.3887, 0.3068, 0.3859, 0.3081, 0.3807, 0.2793, 0.3826, 0.2756, 0.3807, 0.2793, 0.3701, 0.2402, 0.3826, 0.2756, 0.3807, 0.2793, 0.3686, 0.2455, 0.3701, 0.2402, 0.847, 0.3962, 0.948, 0.394, 0.8908, 0.328, 0.847, 0.3962, 0.9387, 0.4541, 0.948, 0.394, 0.847, 0.3962, 0.8822, 0.449, 0.9387, 0.4541, 0.2753, 0.8057, 0.2509, 0.8356, 0.2519, 0.8038, 0.2753, 0.8057, 0.2579, 0.854, 0.2509, 0.8356, 0.2753, 0.8057, 0.2689, 0.8546, 0.2579, 0.854, 0.2753, 0.8057, 0.2759, 0.8374, 0.2689, 0.8546])
me_demogib001_reference.materials.append(mat_demoman_red_gib)
me_demogib001_reference.use_remesh_fix_poles = True
me_demogib001_reference.use_remesh_preserve_attributes = False
me_demogib001_reference.use_mirror_vertex_groups = False
me_demogib001_reference.update()
me_demogib001_reference.normals_split_custom_set([tuple(v) for v in zip(*[iter([0.09681, 0.143, 0.985, -0.1666, 0.1479, 0.9749, 0.09682, 0.143, 0.985, 0.09681, 0.143, 0.985, -0.1666, 0.1479, 0.9749, -0.1666, 0.1479, 0.9749, 0.9041, 0.4266, 0.02504, 0.8913, 0.2253, 0.3936, 0.9012, 0.4136, 0.1294, 0.1318, 0.9637, 0.2323, -0.7098, 0.6471, 0.2781, -0.6755, 0.6119, 0.4115, 0.1124, 0.9745, 0.1942, -0.7098, 0.6471, 0.2781, 0.1318, 0.9637, 0.2323, 0.7937, 0.6069, 0.04272, 0.1124, 0.9745, 0.1942, 0.1318, 0.9637, 0.2323, 0.7937, 0.6069, 0.04272, 0.1318, 0.9637, 0.2323, 0.8143, 0.5742, 0.08478, 0.9041, 0.4266, 0.02504, 0.7937, 0.6069, 0.04272, 0.8143, 0.5742, 0.08478, 0.9041, 0.4266, 0.02504, 0.8143, 0.5742, 0.08478, 0.9147, 0.3972, 0.07502, 0.9041, 0.4266, 0.02504, 0.9147, 0.3972, 0.07502, 0.8913, 0.2253, 0.3936, 0.8913, 0.2253, 0.3936, 0.9147, 0.3972, 0.07502, 0.9675, 0.1262, 0.219, 0.538, -0.4234, 0.7289, 0.8913, 0.2253, 0.3936, 0.9675, 0.1262, 0.219, 0.538, -0.4234, 0.7289, 0.9675, 0.1262, 0.219, 0.7183, -0.5369, 0.4425, -0.1461, -0.7624, 0.6304, 0.538, -0.4234, 0.7289, 0.7183, -0.5369, 0.4425, -0.1461, -0.7624, 0.6304, 0.7183, -0.5369, 0.4425, -0.07775, -0.9174, 0.3902, 0.7675, -0.6374, 0.06845, -0.07775, -0.9174, 0.3902, 0.7183, -0.5369, 0.4425, 0.7675, -0.6374, 0.06845, -0.3302, -0.9301, 0.1612, -0.07775, -0.9174, 0.3902, 0.1124, 0.9745, 0.1942, -0.7106, 0.6563, 0.2536, -0.7098, 0.6471, 0.2781, 0.9977, -0.06457, 0.01879, 0.7675, -0.6374, 0.06845, 0.7183, -0.5369, 0.4425, 0.9977, -0.06457, 0.01879, 0.7183, -0.5369, 0.4425, 0.9675, 0.1262, 0.219, 0.8784, 0.4439, 0.1769, 0.9977, -0.06457, 0.01879, 0.9675, 0.1262, 0.219, 0.8784, 0.4439, 0.1769, 0.9675, 0.1262, 0.219, 0.8551, 0.4908, 0.1669, 0.2506, 0.8518, 0.46, 0.8784, 0.4439, 0.1769, 0.8551, 0.4908, 0.1669, 0.2506, 0.8518, 0.46, 0.8551, 0.4908, 0.1669, 0.2035, 0.8991, 0.3876, 0.2506, 0.8518, 0.46, 0.2035, 0.8991, 0.3876, -0.6755, 0.6119, 0.4115, 0.1318, 0.9637, 0.2323, -0.6755, 0.6119, 0.4115, 0.2035, 0.8991, 0.3876, 0.8143, 0.5742, 0.08478, 0.1318, 0.9637, 0.2323, 0.2035, 0.8991, 0.3876, 0.8143, 0.5742, 0.08478, 0.2035, 0.8991, 0.3876, 0.8551, 0.4908, 0.1669, 0.9147, 0.3972, 0.07502, 0.8143, 0.5742, 0.08478, 0.8551, 0.4908, 0.1669, 0.9147, 0.3972, 0.07502, 0.8551, 0.4908, 0.1669, 0.9675, 0.1262, 0.219, 0.2506, 0.8518, 0.46, -0.6755, 0.6119, 0.4115, -0.5997, 0.6419, 0.4779, -0.9913, 0.03685, 0.1267, -0.9432, -0.322, 0.08238, -0.9817, 0.03773, 0.1868, -0.9913, 0.03685, 0.1267, -0.9817, 0.03773, 0.1868, -0.7098, 0.6471, 0.2781, -0.9817, 0.03773, 0.1868, -0.6755, 0.6119, 0.4115, -0.7098, 0.6471, 0.2781, -0.9817, 0.03773, 0.1868, -0.9646, 0.03013, 0.2618, -0.6755, 0.6119, 0.4115, -0.9713, 0.03941, 0.2344, -0.6755, 0.6119, 0.4115, -0.9646, 0.03013, 0.2618, -0.9047, -0.4075, 0.1245, -0.9713, 0.03941, 0.2344, -0.9646, 0.03013, 0.2618, -0.9047, -0.4075, 0.1245, -0.9646, 0.03013, 0.2618, -0.917, -0.3519, 0.1879, -0.917, -0.3519, 0.1879, -0.3302, -0.9301, 0.1612, -0.9047, -0.4075, 0.1245, -0.917, -0.3519, 0.1879, -0.6979, -0.6763, 0.2356, -0.3302, -0.9301, 0.1612, -0.3302, -0.9301, 0.1612, -0.6979, -0.6763, 0.2356, -0.07775, -0.9174, 0.3902, -0.8234, -0.5004, 0.2675, -0.07775, -0.9174, 0.3902, -0.6979, -0.6763, 0.2356, -0.8234, -0.5004, 0.2675, -0.1461, -0.7624, 0.6304, -0.07775, -0.9174, 0.3902, -0.1461, -0.7624, 0.6304, -0.8234, -0.5004, 0.2675, -0.8436, -0.251, 0.4747, -0.1461, -0.7624, 0.6304, -0.8436, -0.251, 0.4747, -0.291, -0.2857, 0.9131, 0.538, -0.4234, 0.7289, -0.1461, -0.7624, 0.6304, -0.291, -0.2857, 0.9131, 0.538, -0.4234, 0.7289, -0.291, -0.2857, 0.9131, 0.3155, -0.09555, 0.9441, 0.8913, 0.2253, 0.3936, 0.538, -0.4234, 0.7289, 0.3155, -0.09555, 0.9441, 0.8913, 0.2253, 0.3936, 0.3155, -0.09555, 0.9441, 0.7959, 0.1884, 0.5754, 0.9012, 0.4136, 0.1294, 0.8913, 0.2253, 0.3936, 0.7959, 0.1884, 0.5754, 0.9012, 0.4136, 0.1294, 0.7959, 0.1884, 0.5754, 0.9374, 0.3019, 0.1739, -0.9713, 0.03941, 0.2344, -0.5997, 0.6419, 0.4779, -0.6755, 0.6119, 0.4115, -0.9817, 0.03773, 0.1868, -0.917, -0.3519, 0.1879, -0.9646, 0.03013, 0.2618, -0.9817, 0.03773, 0.1868, -0.9432, -0.322, 0.08238, -0.917, -0.3519, 0.1879, -0.9432, -0.322, 0.08238, -0.6979, -0.6763, 0.2356, -0.917, -0.3519, 0.1879, -0.9432, -0.322, 0.08238, -0.8234, -0.5004, 0.2675, -0.6979, -0.6763, 0.2356, 0.54, -0.7282, 0.4221, 0.8619, -0.1323, 0.4896, 0.3633, -0.2411, 0.9, 0.8619, -0.1323, 0.4896, 0.54, -0.7282, 0.4221, 0.5769, -0.8013, 0.1583, 0.8619, -0.1323, 0.4896, 0.5769, -0.8013, 0.1583, 0.9838, -0.1392, 0.1125, 0.9374, 0.3019, 0.1739, 0.8619, -0.1323, 0.4896, 0.9838, -0.1392, 0.1125, 0.9374, 0.3019, 0.1739, 0.7959, 0.1884, 0.5754, 0.8619, -0.1323, 0.4896, 0.7959, 0.1884, 0.5754, 0.3633, -0.2411, 0.9, 0.8619, -0.1323, 0.4896, 0.7959, 0.1884, 0.5754, 0.3155, -0.09555, 0.9441, 0.3633, -0.2411, 0.9, 0.3155, -0.09555, 0.9441, -0.3274, -0.4481, 0.8319, 0.3633, -0.2411, 0.9, 0.3155, -0.09555, 0.9441, -0.291, -0.2857, 0.9131, -0.3274, -0.4481, 0.8319, -0.291, -0.2857, 0.9131, -0.7617, -0.5173, 0.3901, -0.3274, -0.4481, 0.8319, -0.291, -0.2857, 0.9131, -0.8436, -0.251, 0.4747, -0.7617, -0.5173, 0.3901, -0.8436, -0.251, 0.4747, -0.8188, -0.5463, 0.1767, -0.7617, -0.5173, 0.3901, -0.8436, -0.251, 0.4747, -0.963, -0.1841, 0.1968, -0.8188, -0.5463, 0.1767, -0.8234, -0.5004, 0.2675, -0.963, -0.1841, 0.1968, -0.8436, -0.251, 0.4747, -0.8234, -0.5004, 0.2675, -0.9511, -0.288, 0.1116, -0.963, -0.1841, 0.1968, -0.9479, -0.3181, 0.01591, -0.9511, -0.288, 0.1116, -0.8234, -0.5004, 0.2675, -0.9479, -0.3181, 0.01591, -0.8234, -0.5004, 0.2675, -0.9432, -0.322, 0.08238, -0.9913, 0.03685, 0.1267, -0.9479, -0.3181, 0.01591, -0.9432, -0.322, 0.08238, -0.1962, -0.9157, 0.3508, -0.8188, -0.5463, 0.1767, -0.1826, -0.9628, 0.199, -0.1962, -0.9157, 0.3508, -0.7617, -0.5173, 0.3901, -0.8188, -0.5463, 0.1767, -0.1962, -0.9157, 0.3508, -0.3274, -0.4481, 0.8319, -0.7617, -0.5173, 0.3901, -0.9913, 0.03685, 0.1267, -0.7098, 0.6471, 0.2781, -0.7106, 0.6563, 0.2536, -0.1962, -0.9157, 0.3508, 0.3633, -0.2411, 0.9, -0.3274, -0.4481, 0.8319, -0.1962, -0.9157, 0.3508, 0.54, -0.7282, 0.4221, 0.3633, -0.2411, 0.9, 0.54, -0.7282, 0.4221, -0.1962, -0.9157, 0.3508, -0.1826, -0.9628, 0.199, 0.54, -0.7282, 0.4221, -0.1826, -0.9628, 0.199, 0.5769, -0.8013, 0.1583, -0.1666, 0.1479, 0.9749, -0.09724, 0.1304, 0.9867, -0.1666, 0.1479, 0.9749, -0.1666, 0.1479, 0.9749, -0.09722, 0.1304, 0.9867, -0.09724, 0.1304, 0.9867, -0.09722, 0.1304, 0.9867, 0.1111, -0.1145, 0.9872, -0.09724, 0.1304, 0.9867, -0.09722, 0.1304, 0.9867, 0.1111, -0.1144, 0.9872, 0.1111, -0.1145, 0.9872, 0.1111, -0.1144, 0.9872, 0.1262, -0.3014, 0.9451, 0.1111, -0.1145, 0.9872, 0.008948, -0.2524, 0.9676, 0.01036, -0.2463, 0.9691, 0.01046, -0.2463, 0.9691, 0.01036, -0.2463, 0.9691, 0.00819, -0.2191, 0.9757, 0.01046, -0.2463, 0.9691, 0.01036, -0.2463, 0.9691, 0.008183, -0.2191, 0.9757, 0.00819, -0.2191, 0.9757, -0.1469, 0.6454, -0.7496, -0.1469, 0.6454, -0.7496, -0.1469, 0.6453, -0.7496, -0.1469, 0.6454, -0.7496, -0.1469, 0.6454, -0.7496, -0.1469, 0.6454, -0.7496, 0.2801, -0.9279, -0.2459, 0.2803, -0.9277, -0.2466, 0.2801, -0.928, -0.2458, 0.2801, -0.9279, -0.2459, 0.2803, -0.9277, -0.2466, 0.2803, -0.9277, -0.2466, 0.622, -0.755, 0.2076, -0.1837, -0.9621, 0.2014, 0.622, -0.755, 0.2076, 0.622, -0.755, 0.2076, -0.1836, -0.9621, 0.2014, -0.1837, -0.9621, 0.2014, -0.2481, 0.8444, -0.4747, -0.2487, 0.8438, -0.4756, -0.2483, 0.8442, -0.475, -0.2481, 0.8444, -0.4747, -0.2484, 0.8441, -0.4751, -0.2487, 0.8438, -0.4756, 0.06479, -0.4109, 0.9094, 0.06056, -0.3713, 0.9265, 0.0648, -0.4109, 0.9094, 0.06479, -0.4109, 0.9094, 0.06049, -0.3714, 0.9265, 0.06056, -0.3713, 0.9265, 0.06277, -0.3403, 0.9382, 0.06056, -0.3713, 0.9265, 0.06049, -0.3714, 0.9265, 0.06277, -0.3403, 0.9382, 0.06288, -0.3404, 0.9382, 0.06056, -0.3713, 0.9265, 0.06943, -0.3493, 0.9344, 0.06288, -0.3404, 0.9382, 0.06277, -0.3403, 0.9382, 0.06943, -0.3493, 0.9344, 0.06951, -0.3494, 0.9344, 0.06288, -0.3404, 0.9382, 0.03327, -0.2068, 0.9778, 0.00819, -0.2191, 0.9757, 0.008183, -0.2191, 0.9757, 0.03327, -0.2068, 0.9778, 0.03327, -0.2067, 0.9778, 0.00819, -0.2191, 0.9757, 0.03327, -0.2068, 0.9778, 0.0468, -0.231, 0.9718, 0.03327, -0.2067, 0.9778, 0.03327, -0.2068, 0.9778, 0.0468, -0.231, 0.9718, 0.0468, -0.231, 0.9718, 0.0468, -0.231, 0.9718, 0.03177, -0.2465, 0.9686, 0.0468, -0.231, 0.9718, -0.9513, 0.3082, 0.009749, -0.8728, -0.3599, -0.3297, -0.9337, 0.358, 0.006703, -0.4151, 0.846, 0.3347, -0.9337, 0.358, 0.006703, -0.3824, 0.8753, 0.2962, -0.4151, 0.846, 0.3347, -0.9513, 0.3082, 0.009749, -0.9337, 0.358, 0.006703, -0.5095, 0.7479, 0.4254, -0.9513, 0.3082, 0.009749, -0.4151, 0.846, 0.3347, -0.5095, 0.7479, 0.4254, -0.9797, 0.1261, 0.1558, -0.9513, 0.3082, 0.009749, -0.9797, 0.1261, 0.1558, -0.8948, -0.3287, -0.3022, -0.9513, 0.3082, 0.009749, -0.9513, 0.3082, 0.009749, -0.8948, -0.3287, -0.3022, -0.8728, -0.3599, -0.3297, -0.8948, -0.3287, -0.3022, -0.2769, -0.8108, -0.5156, -0.8728, -0.3599, -0.3297, 0.5845, -0.6726, -0.4538, 0.9607, -0.1343, -0.2431, 0.9599, -0.1416, -0.2419, 0.5845, -0.6726, -0.4538, 0.9599, -0.1416, -0.2419, 0.6016, -0.6584, -0.4524, 0.9649, -0.1539, -0.2126, 0.6016, -0.6584, -0.4524, 0.9599, -0.1416, -0.2419, 0.9649, -0.1539, -0.2126, 0.6174, -0.6565, -0.4334, 0.6016, -0.6584, -0.4524, 0.6174, -0.6565, -0.4334, -0.2769, -0.8108, -0.5156, 0.6016, -0.6584, -0.4524, 0.6174, -0.6565, -0.4334, -0.247, -0.8443, -0.4755, -0.2769, -0.8108, -0.5156, -0.247, -0.8443, -0.4755, -0.8728, -0.3599, -0.3297, -0.2769, -0.8108, -0.5156, -0.247, -0.8443, -0.4755, -0.8768, -0.4231, -0.2285, -0.8728, -0.3599, -0.3297, -0.9337, 0.358, 0.006703, -0.8728, -0.3599, -0.3297, -0.8768, -0.4231, -0.2285, -0.9337, 0.358, 0.006703, -0.8768, -0.4231, -0.2285, -0.9481, 0.2956, 0.1175, -0.9481, 0.2956, 0.1175, -0.3824, 0.8753, 0.2962, -0.9337, 0.358, 0.006703, -0.9481, 0.2956, 0.1175, -0.3916, 0.8553, 0.3392, -0.3824, 0.8753, 0.2962, -0.3824, 0.8753, 0.2962, -0.3916, 0.8553, 0.3392, 0.227, 0.9275, 0.2971, -0.3824, 0.8753, 0.2962, 0.227, 0.9275, 0.2971, 0.2272, 0.9352, 0.2717, 0.2439, 0.916, 0.3185, -0.3824, 0.8753, 0.2962, 0.2272, 0.9352, 0.2717, 0.2439, 0.916, 0.3185, -0.4151, 0.846, 0.3347, -0.3824, 0.8753, 0.2962, 0.2554, 0.8759, 0.4093, -0.4151, 0.846, 0.3347, 0.2439, 0.916, 0.3185, 0.2554, 0.8759, 0.4093, -0.5095, 0.7479, 0.4254, -0.4151, 0.846, 0.3347, 0.6621, -0.6874, -0.2985, 0.9607, -0.1343, -0.2431, 0.5845, -0.6726, -0.4538, 0.6621, -0.6874, -0.2985, 0.979, -0.1304, -0.1565, 0.9607, -0.1343, -0.2431, 0.8751, 0.4688, 0.12, 0.2554, 0.8759, 0.4093, 0.2439, 0.916, 0.3185, 0.8751, 0.4688, 0.12, 0.2439, 0.916, 0.3185, 0.8585, 0.5105, 0.0493, 0.979, -0.1304, -0.1565, 0.8751, 0.4688, 0.12, 0.8585, 0.5105, 0.0493, 0.979, -0.1304, -0.1565, 0.8585, 0.5105, 0.0493, 0.9607, -0.1343, -0.2431, 0.9607, -0.1343, -0.2431, 0.8585, 0.5105, 0.0493, 0.8508, 0.5242, 0.03715, 0.9607, -0.1343, -0.2431, 0.8508, 0.5242, 0.03715, 0.9599, -0.1416, -0.2419, 0.854, 0.5152, 0.07192, 0.9599, -0.1416, -0.2419, 0.8508, 0.5242, 0.03715, 0.854, 0.5152, 0.07192, 0.9649, -0.1539, -0.2126, 0.9599, -0.1416, -0.2419, 0.8508, 0.5242, 0.03715, 0.227, 0.9275, 0.2971, 0.854, 0.5152, 0.07192, 0.8508, 0.5242, 0.03715, 0.2272, 0.9352, 0.2717, 0.227, 0.9275, 0.2971, 0.8585, 0.5105, 0.0493, 0.2272, 0.9352, 0.2717, 0.8508, 0.5242, 0.03715, 0.8585, 0.5105, 0.0493, 0.2439, 0.916, 0.3185, 0.2272, 0.9352, 0.2717, 0.2506, 0.8518, 0.46, -0.5095, 0.7479, 0.4254, 0.2554, 0.8759, 0.4093, 0.2506, 0.8518, 0.46, -0.5997, 0.6419, 0.4779, -0.5095, 0.7479, 0.4254, -0.9713, 0.03941, 0.2344, -0.5095, 0.7479, 0.4254, -0.5997, 0.6419, 0.4779, -0.9713, 0.03941, 0.2344, -0.9797, 0.1261, 0.1558, -0.5095, 0.7479, 0.4254, -0.9713, 0.03941, 0.2344, -0.9145, -0.397, -0.07807, -0.9797, 0.1261, 0.1558, -0.9797, 0.1261, 0.1558, -0.9145, -0.397, -0.07807, -0.8948, -0.3287, -0.3022, -0.9145, -0.397, -0.07807, -0.3519, -0.7937, -0.4961, -0.8948, -0.3287, -0.3022, -0.8948, -0.3287, -0.3022, -0.3519, -0.7937, -0.4961, -0.2769, -0.8108, -0.5156, -0.3519, -0.7937, -0.4961, 0.6016, -0.6584, -0.4524, -0.2769, -0.8108, -0.5156, -0.3519, -0.7937, -0.4961, 0.5845, -0.6726, -0.4538, 0.6016, -0.6584, -0.4524, -0.3482, -0.8948, -0.2796, 0.5845, -0.6726, -0.4538, -0.3519, -0.7937, -0.4961, -0.3482, -0.8948, -0.2796, 0.6621, -0.6874, -0.2985, 0.5845, -0.6726, -0.4538, -0.3302, -0.9301, 0.1612, 0.6621, -0.6874, -0.2985, -0.3482, -0.8948, -0.2796, -0.3302, -0.9301, 0.1612, 0.7675, -0.6374, 0.06845, 0.6621, -0.6874, -0.2985, 0.979, -0.1304, -0.1565, 0.6621, -0.6874, -0.2985, 0.7675, -0.6374, 0.06845, 0.979, -0.1304, -0.1565, 0.7675, -0.6374, 0.06845, 0.9977, -0.06457, 0.01879, 0.8751, 0.4688, 0.12, 0.979, -0.1304, -0.1565, 0.9977, -0.06457, 0.01879, 0.8751, 0.4688, 0.12, 0.9977, -0.06457, 0.01879, 0.8784, 0.4439, 0.1769, 0.2554, 0.8759, 0.4093, 0.8751, 0.4688, 0.12, 0.8784, 0.4439, 0.1769, 0.2554, 0.8759, 0.4093, 0.8784, 0.4439, 0.1769, 0.2506, 0.8518, 0.46, -0.9713, 0.03941, 0.2344, -0.9047, -0.4075, 0.1245, -0.9145, -0.397, -0.07807, -0.9047, -0.4075, 0.1245, -0.3482, -0.8948, -0.2796, -0.9145, -0.397, -0.07807, -0.9145, -0.397, -0.07807, -0.3482, -0.8948, -0.2796, -0.3519, -0.7937, -0.4961, -0.9047, -0.4075, 0.1245, -0.3302, -0.9301, 0.1612, -0.3482, -0.8948, -0.2796, -0.02392, 0.1957, -0.9804, -0.02399, 0.1957, -0.9804, -0.02398, 0.1957, -0.9804, -0.02392, 0.1957, -0.9804, -0.02397, 0.1957, -0.9804, -0.02399, 0.1957, -0.9804, -0.009846, 0.06478, -0.9979, -0.009845, 0.06479, -0.9979, -0.009844, 0.06479, -0.9979, -0.009846, 0.06478, -0.9979, -0.009845, 0.0648, -0.9978, -0.009845, 0.06479, -0.9979, -0.03176, 0.2465, -0.9686, -0.0006806, 0.1199, -0.9928, -0.03177, 0.2465, -0.9686, -0.03176, 0.2465, -0.9686, -0.0006817, 0.1199, -0.9928, -0.0006806, 0.1199, -0.9928, 0.06751, -0.1705, -0.983, -0.0006806, 0.1199, -0.9928, -0.0006817, 0.1199, -0.9928, 0.06751, -0.1705, -0.983, 0.06751, -0.1705, -0.983, -0.0006806, 0.1199, -0.9928, 0.1028, -0.3272, -0.9393, 0.06751, -0.1705, -0.983, 0.06751, -0.1705, -0.983, 0.1028, -0.3272, -0.9393, 0.1027, -0.3275, -0.9392, 0.06751, -0.1705, -0.983, -0.1674, -0.9821, 0.08602, -0.8313, -0.5518, -0.06749, -0.7919, -0.6068, 0.06844, -0.1674, -0.9821, 0.08602, -0.2651, -0.9297, -0.2558, -0.8313, -0.5518, -0.06749, -0.1674, -0.9821, 0.08602, -0.7919, -0.6068, 0.06844, -0.3534, -0.8862, 0.2996, -0.8896, -0.4533, 0.05573, -0.3534, -0.8862, 0.2996, -0.7919, -0.6068, 0.06844, -0.9864, -0.1061, 0.1255, -0.8896, -0.4533, 0.05573, -0.7919, -0.6068, 0.06844, -0.9864, -0.1061, 0.1255, -0.7919, -0.6068, 0.06844, -0.8313, -0.5518, -0.06749, -0.9864, -0.1061, 0.1255, -0.8313, -0.5518, -0.06749, -0.9865, -0.1165, 0.1148, -0.9864, -0.1061, 0.1255, -0.9865, -0.1165, 0.1148, -0.6898, 0.6129, 0.3852, -0.9864, -0.1061, 0.1255, -0.6898, 0.6129, 0.3852, -0.6918, 0.6091, 0.3878, 0.2675, 0.8937, 0.3603, -0.6918, 0.6091, 0.3878, -0.6898, 0.6129, 0.3852, -0.9864, -0.1061, 0.1255, -0.9861, -0.09593, 0.1358, -0.8896, -0.4533, 0.05573, -0.6938, 0.6052, 0.3903, -0.9861, -0.09593, 0.1358, -0.9864, -0.1061, 0.1255, -0.6938, 0.6052, 0.3903, -0.9864, -0.1061, 0.1255, -0.6918, 0.6091, 0.3878, 0.2633, 0.8867, 0.38, -0.6938, 0.6052, 0.3903, -0.6918, 0.6091, 0.3878, 0.2675, 0.8937, 0.3603, 0.2633, 0.8867, 0.38, -0.6918, 0.6091, 0.3878, 0.2675, 0.8937, 0.3603, 0.8691, 0.4711, 0.1508, 0.2633, 0.8867, 0.38, 0.2675, 0.8937, 0.3603, 0.872, 0.4765, 0.1119, 0.8691, 0.4711, 0.1508, 0.9981, 0.01076, -0.06118, 0.8691, 0.4711, 0.1508, 0.872, 0.4765, 0.1119, 0.9981, 0.01076, -0.06118, 0.9955, -0.02013, 0.09245, 0.8691, 0.4711, 0.1508, 0.9981, 0.01076, -0.06118, 0.7093, -0.6984, 0.09591, 0.9955, -0.02013, 0.09245, 0.7093, -0.6984, 0.09591, 0.8197, -0.4598, 0.3414, 0.9955, -0.02013, 0.09245, -0.3534, -0.8862, 0.2996, 0.8197, -0.4598, 0.3414, 0.7093, -0.6984, 0.09591, -0.3534, -0.8862, 0.2996, 0.7093, -0.6984, 0.09591, -0.1674, -0.9821, 0.08602, 0.7093, -0.6984, 0.09591, -0.2651, -0.9297, -0.2558, -0.1674, -0.9821, 0.08602, 0.7093, -0.6984, 0.09591, 0.7171, -0.6476, -0.2577, -0.2651, -0.9297, -0.2558, 0.9981, 0.01076, -0.06118, 0.7171, -0.6476, -0.2577, 0.7093, -0.6984, 0.09591, 0.9897, 0.09192, 0.1094, 0.9955, -0.02013, 0.09245, 0.8197, -0.4598, 0.3414, 0.9897, 0.09192, 0.1094, 0.8691, 0.4711, 0.1508, 0.9955, -0.02013, 0.09245, 0.9897, 0.09192, 0.1094, 0.8648, 0.465, 0.1897, 0.8691, 0.4711, 0.1508, 0.8648, 0.465, 0.1897, 0.2633, 0.8867, 0.38, 0.8691, 0.4711, 0.1508, 0.8648, 0.465, 0.1897, 0.2589, 0.8794, 0.3995, 0.2633, 0.8867, 0.38, 0.2633, 0.8867, 0.38, 0.2589, 0.8794, 0.3995, -0.6938, 0.6052, 0.3903, -0.4205, 0.9, -0.1145, -0.8303, 0.2324, -0.5066, -0.9927, -0.1155, 0.03337, -0.635, 0.296, -0.7135, -0.4564, 0.315, -0.8321, -0.8303, 0.2324, -0.5066, -0.8303, 0.2324, -0.5066, -0.2049, 0.7258, -0.6567, -0.635, 0.296, -0.7135, -0.8303, 0.2324, -0.5066, -0.4205, 0.9, -0.1145, -0.2049, 0.7258, -0.6567, -0.4205, 0.9, -0.1145, 0.2789, 0.822, -0.4965, -0.2049, 0.7258, -0.6567, 0.5835, 0.6286, 0.5142, -0.2958, 0.7445, 0.5985, 0.5836, 0.7446, 0.324, 0.5836, 0.7446, 0.324, -0.2958, 0.7445, 0.5985, 0.4502, 0.6298, 0.633, 0.4502, 0.6298, 0.633, 0.9869, -0.1405, 0.07904, 0.5836, 0.7446, 0.324, 0.4502, 0.6298, 0.633, 0.802, -0.2538, 0.5407, 0.9869, -0.1405, 0.07904, 0.802, -0.2538, 0.5407, 0.1833, -0.8465, -0.4999, 0.9869, -0.1405, 0.07904, 0.802, -0.2538, 0.5407, -0.3535, -0.9311, 0.08959, 0.1833, -0.8465, -0.4999, -0.3535, -0.9311, 0.08959, -0.7423, -0.5769, -0.3408, 0.1833, -0.8465, -0.4999, -0.7423, -0.5769, -0.3408, -0.3535, -0.9311, 0.08959, -0.8661, -0.2111, 0.4531, -0.7423, -0.5769, -0.3408, -0.8661, -0.2111, 0.4531, -0.9927, -0.1155, 0.03337, -0.4831, 0.7321, 0.4803, -0.9927, -0.1155, 0.03337, -0.8661, -0.2111, 0.4531, -0.4205, 0.9, -0.1145, -0.9927, -0.1155, 0.03337, -0.4831, 0.7321, 0.4803, 0.6275, 0.7704, -0.1128, -0.4205, 0.9, -0.1145, -0.4831, 0.7321, 0.4803, -0.4205, 0.9, -0.1145, 0.6275, 0.7704, -0.1128, 0.2789, 0.822, -0.4965, 0.6132, 0.6546, -0.4422, 0.2789, 0.822, -0.4965, 0.6275, 0.7704, -0.1128, 0.6275, 0.7704, -0.1128, 0.745, 0.3066, -0.5924, 0.6132, 0.6546, -0.4422, 0.6275, 0.7704, -0.1128, 0.9521, 0.05762, -0.3004, 0.745, 0.3066, -0.5924, 0.9521, 0.05762, -0.3004, 0.3543, 0.3836, -0.8528, 0.745, 0.3066, -0.5924, 0.9521, 0.05762, -0.3004, 0.4081, -0.3875, -0.8266, 0.3543, 0.3836, -0.8528, 0.4081, -0.3875, -0.8266, -0.1049, 0.5249, -0.8447, 0.3543, 0.3836, -0.8528, 0.4081, -0.3875, -0.8266, -0.586, -0.1304, -0.7997, -0.1049, 0.5249, -0.8447, -0.586, -0.1304, -0.7997, -0.4564, 0.315, -0.8321, -0.1049, 0.5249, -0.8447, -0.586, -0.1304, -0.7997, -0.8303, 0.2324, -0.5066, -0.4564, 0.315, -0.8321, -0.8303, 0.2324, -0.5066, -0.586, -0.1304, -0.7997, -0.7229, -0.6193, -0.3062, -0.8303, 0.2324, -0.5066, -0.7229, -0.6193, -0.3062, -0.9927, -0.1155, 0.03337, -0.7229, -0.6193, -0.3062, -0.7423, -0.5769, -0.3408, -0.9927, -0.1155, 0.03337, -0.7229, -0.6193, -0.3062, 0.1833, -0.8465, -0.4999, -0.7423, -0.5769, -0.3408, -0.7229, -0.6193, -0.3062, 0.1617, -0.9253, -0.3429, 0.1833, -0.8465, -0.4999, 0.1617, -0.9253, -0.3429, 0.9869, -0.1405, 0.07904, 0.1833, -0.8465, -0.4999, 0.1617, -0.9253, -0.3429, 0.9569, -0.2461, 0.1542, 0.9869, -0.1405, 0.07904, 0.9569, -0.2461, 0.1542, 0.5836, 0.7446, 0.324, 0.9869, -0.1405, 0.07904, 0.9569, -0.2461, 0.1542, 0.5835, 0.6286, 0.5142, 0.5836, 0.7446, 0.324, 0.9521, 0.05762, -0.3004, 0.5835, 0.6286, 0.5142, 0.9569, -0.2461, 0.1542, 0.9521, 0.05762, -0.3004, 0.6275, 0.7704, -0.1128, 0.5835, 0.6286, 0.5142, 0.6275, 0.7704, -0.1128, -0.4831, 0.7321, 0.4803, 0.5835, 0.6286, 0.5142, 0.5835, 0.6286, 0.5142, -0.4831, 0.7321, 0.4803, -0.2958, 0.7445, 0.5985, -0.4831, 0.7321, 0.4803, -0.8661, -0.2111, 0.4531, -0.2958, 0.7445, 0.5985, -0.586, -0.1304, -0.7997, 0.1617, -0.9253, -0.3429, -0.7229, -0.6193, -0.3062, -0.586, -0.1304, -0.7997, 0.4081, -0.3875, -0.8266, 0.1617, -0.9253, -0.3429, 0.4081, -0.3875, -0.8266, 0.9569, -0.2461, 0.1542, 0.1617, -0.9253, -0.3429, 0.4081, -0.3875, -0.8266, 0.9521, 0.05762, -0.3004, 0.9569, -0.2461, 0.1542, 0.147, 0.9582, 0.2453, -0.6818, 0.6988, 0.2166, -0.6818, 0.6988, 0.2166, 0.147, 0.9582, 0.2453, 0.1471, 0.9582, 0.2452, -0.6818, 0.6988, 0.2166, 0.147, 0.9582, 0.2453, 0.8184, 0.5627, 0.1169, 0.1471, 0.9582, 0.2452, 0.147, 0.9582, 0.2453, 0.8183, 0.5627, 0.1169, 0.8184, 0.5627, 0.1169, 0.8183, 0.5627, 0.1169, 0.9679, 0.2492, 0.03222, 0.8184, 0.5627, 0.1169, 0.8183, 0.5627, 0.1169, 0.9679, 0.2492, 0.03222, 0.9679, 0.2492, 0.03222, -0.9372, -0.3449, -0.05308, -0.999, -0.002131, 0.04451, -0.9372, -0.3449, -0.05301, -0.9372, -0.3449, -0.05308, -0.999, -0.00214, 0.04451, -0.999, -0.002131, 0.04451, -0.999, -0.00214, 0.04451, -0.6818, 0.6988, 0.2166, -0.999, -0.002131, 0.04451, -0.999, -0.00214, 0.04451, -0.6818, 0.6988, 0.2166, -0.6818, 0.6988, 0.2166, -0.1836, -0.9621, 0.2014, -0.8292, -0.5532, 0.08031, -0.1837, -0.9621, 0.2014, -0.1836, -0.9621, 0.2014, -0.8292, -0.5532, 0.0803, -0.8292, -0.5532, 0.08031, -0.8292, -0.5532, 0.0803, -0.9938, -0.1005, 0.0481, -0.8292, -0.5532, 0.08031, -0.8292, -0.5532, 0.0803, -0.9938, -0.1004, 0.04816, -0.9938, -0.1005, 0.0481, -0.9938, -0.1004, 0.04816, -0.9836, -0.1804, -0.005649, -0.9938, -0.1005, 0.0481, -0.9938, -0.1004, 0.04816, -0.9836, -0.1804, -0.005685, -0.9836, -0.1804, -0.005649, -0.9836, -0.1804, -0.005685, -0.9372, -0.3449, -0.05299, -0.9836, -0.1804, -0.005649, 0.847, 0.5225, 0.09763, 0.847, 0.5226, 0.09762, 0.8609, 0.4997, 0.09611, 0.847, 0.5225, 0.09763, 0.9237, 0.3805, 0.04566, 0.847, 0.5226, 0.09762, 0.847, 0.5225, 0.09763, 0.9236, 0.3805, 0.04567, 0.9237, 0.3805, 0.04566, 0.9236, 0.3805, 0.04567, 0.9919, -0.1163, 0.05137, 0.9237, 0.3805, 0.04566, 0.9236, 0.3805, 0.04567, 0.9919, -0.1163, 0.05138, 0.9919, -0.1163, 0.05137, 0.9919, -0.1163, 0.05138, 0.622, -0.755, 0.2076, 0.9919, -0.1163, 0.05137, 0.9919, -0.1163, 0.05138, 0.622, -0.755, 0.2076, 0.622, -0.755, 0.2076, 0.03176, -0.2465, 0.9686, 0.08832, -0.138, 0.9865, 0.08834, -0.138, 0.9865, 0.08832, -0.138, 0.9865, 0.1927, 0.07097, 0.9787, 0.08834, -0.138, 0.9865, 0.08832, -0.138, 0.9865, 0.1927, 0.07096, 0.9787, 0.1927, 0.07097, 0.9787, 0.1927, 0.07096, 0.9787, 0.09682, 0.143, 0.985, 0.1927, 0.07097, 0.9787, 0.1927, 0.07096, 0.9787, 0.09681, 0.143, 0.985, 0.09682, 0.143, 0.985, 0.802, -0.2538, 0.5407, -0.8661, -0.2111, 0.4531, -0.3535, -0.9311, 0.08959, 0.802, -0.2538, 0.5407, -0.2958, 0.7445, 0.5985, -0.8661, -0.2111, 0.4531, 0.802, -0.2538, 0.5407, 0.4502, 0.6298, 0.633, -0.2958, 0.7445, 0.5985, -0.03176, 0.2465, -0.9686, -0.03176, 0.2465, -0.9686, -0.03176, 0.2465, -0.9686, -0.03176, 0.2465, -0.9686, -0.03176, 0.2465, -0.9686, -0.03176, 0.2465, -0.9686, -0.03176, 0.2465, -0.9686, -0.03176, 0.2465, -0.9686, -0.03176, 0.2465, -0.9686, -0.03176, 0.2465, -0.9686, -0.03176, 0.2465, -0.9686, -0.03176, 0.2465, -0.9686])] * 3)])
me_demogib001_physics = bpy.data.meshes.new('demogib001_physics')
me_demogib001_physics.from_pydata([(4.0, 7.674, 1.956), (4.081, 7.368, 3.11), (5.969, 7.97, 3.205), (5.931, 8.266, 2.043), (3.281, 5.826, 1.509), (4.322, -5.656, 25.13), (4.507, -6.735, 22.72), (7.105, -9.784, 24.82), (5.035, -2.589, 26.6), (3.278, -1.901, 17.97), (5.055, -1.448, -0.4006), (10.99, 0.3666, -0.1337), (11.58, -2.504, -0.1929), (5.621, -4.27, -0.2563), (7.678, 7.121, 1.694), (10.83, -5.174, 23.24), (9.776, 1.463, 19.58), (9.87, -6.445, 26.44), (11.33, -3.051, 18.13), (10.23, -5.337, 0.6203), (5.335, 3.101, 19.15), (8.009, -5.868, 0.59), (8.067, -3.437, 27.36)], [], [(0, 1, 2), (0, 2, 3), (1, 0, 4), (4, 0, 3), (5, 6, 7), (5, 7, 8), (6, 5, 9), (5, 8, 9), (10, 11, 12), (13, 10, 12), (11, 10, 14), (14, 10, 4), (10, 13, 4), (15, 16, 17), (15, 18, 16), (12, 18, 15), (15, 17, 19), (19, 12, 15), (2, 1, 20), (20, 1, 9), (1, 4, 9), (14, 2, 16), (2, 14, 3), (2, 20, 16), (13, 6, 9), (6, 13, 7), (14, 16, 11), (16, 18, 11), (11, 18, 12), (14, 4, 3), (19, 13, 12), (13, 19, 21), (17, 7, 19), (19, 7, 21), (8, 20, 9), (20, 8, 22), (8, 7, 22), (16, 20, 22), (4, 13, 9), (21, 7, 13), (16, 22, 17), (22, 7, 17)])
me_demogib001_physics.polygons.foreach_set('use_smooth', [True] * 42)
_uv = me_demogib001_physics.uv_layers.new(name='UVMap')
_uv.uv.foreach_set('vector', [0.0, 0.0, 0.0, 0.0, 0.0, 0.0, 0.0, 0.0, 0.0, 0.0, 0.0, 0.0, 0.0, 0.0, 0.0, 0.0, 0.0, 0.0, 0.0, 0.0, 0.0, 0.0, 0.0, 0.0, 0.0, 0.0, 0.0, 0.0, 0.0, 0.0, 0.0, 0.0, 0.0, 0.0, 0.0, 0.0, 0.0, 0.0, 0.0, 0.0, 0.0, 0.0, 0.0, 0.0, 0.0, 0.0, 0.0, 0.0, 0.0, 0.0, 0.0, 0.0, 0.0, 0.0, 0.0, 0.0, 0.0, 0.0, 0.0, 0.0, 0.0, 0.0, 0.0, 0.0, 0.0, 0.0, 0.0, 0.0, 0.0, 0.0, 0.0, 0.0, 0.0, 0.0, 0.0, 0.0, 0.0, 0.0, 0.0, 0.0, 0.0, 0.0, 0.0, 0.0, 0.0, 0.0, 0.0, 0.0, 0.0, 0.0, 0.0, 0.0, 0.0, 0.0, 0.0, 0.0, 0.0, 0.0, 0.0, 0.0, 0.0, 0.0, 0.0, 0.0, 0.0, 0.0, 0.0, 0.0, 0.0, 0.0, 0.0, 0.0, 0.0, 0.0, 0.0, 0.0, 0.0, 0.0, 0.0, 0.0, 0.0, 0.0, 0.0, 0.0, 0.0, 0.0, 0.0, 0.0, 0.0, 0.0, 0.0, 0.0, 0.0, 0.0, 0.0, 0.0, 0.0, 0.0, 0.0, 0.0, 0.0, 0.0, 0.0, 0.0, 0.0, 0.0, 0.0, 0.0, 0.0, 0.0, 0.0, 0.0, 0.0, 0.0, 0.0, 0.0, 0.0, 0.0, 0.0, 0.0, 0.0, 0.0, 0.0, 0.0, 0.0, 0.0, 0.0, 0.0, 0.0, 0.0, 0.0, 0.0, 0.0, 0.0, 0.0, 0.0, 0.0, 0.0, 0.0, 0.0, 0.0, 0.0, 0.0, 0.0, 0.0, 0.0, 0.0, 0.0, 0.0, 0.0, 0.0, 0.0, 0.0, 0.0, 0.0, 0.0, 0.0, 0.0, 0.0, 0.0, 0.0, 0.0, 0.0, 0.0, 0.0, 0.0, 0.0, 0.0, 0.0, 0.0, 0.0, 0.0, 0.0, 0.0, 0.0, 0.0, 0.0, 0.0, 0.0, 0.0, 0.0, 0.0, 0.0, 0.0, 0.0, 0.0, 0.0, 0.0, 0.0, 0.0, 0.0, 0.0, 0.0, 0.0, 0.0, 0.0, 0.0, 0.0, 0.0, 0.0, 0.0, 0.0, 0.0, 0.0, 0.0, 0.0, 0.0, 0.0, 0.0, 0.0, 0.0, 0.0])
me_demogib001_physics.materials.append(mat_phy)
me_demogib001_physics.use_remesh_fix_poles = True
me_demogib001_physics.use_remesh_preserve_attributes = False
me_demogib001_physics.use_mirror_vertex_groups = False
me_demogib001_physics.update()
me_demogib001_physics.normals_split_custom_set([tuple(v) for v in zip(*[iter([-0.8249, 0.2134, -0.5235, -0.4869, -0.1942, -0.8516, -0.9304, -0.27, 0.2481, -0.8249, 0.2134, -0.5235, -0.9304, -0.27, 0.2481, -0.5948, 0.8032, 0.03241, -0.4869, -0.1942, -0.8516, -0.8249, 0.2134, -0.5235, 0.06168, 0.243, -0.9681, 0.06168, 0.243, -0.9681, -0.8249, 0.2134, -0.5235, -0.5948, 0.8032, 0.03241, 0.1774, -0.3164, -0.9319, 0.4849, 0.07105, -0.8717, 0.9944, -0.06426, -0.08397, 0.1774, -0.3164, -0.9319, 0.9944, -0.06426, -0.08397, -0.2827, -0.5984, -0.7497, 0.4849, 0.07105, -0.8717, 0.1774, -0.3164, -0.9319, 0.02435, -0.02284, -0.9994, 0.1774, -0.3164, -0.9319, -0.2827, -0.5984, -0.7497, 0.02435, -0.02284, -0.9994, -0.1581, 0.9851, -0.06713, -0.3845, 0.1836, 0.9047, 0.1999, 0.3028, 0.9319, 0.4566, 0.1929, -0.8685, -0.1581, 0.9851, -0.06713, 0.1999, 0.3028, 0.9319, -0.3845, 0.1836, 0.9047, -0.1581, 0.9851, -0.06713, -0.579, 0.3572, 0.7329, -0.579, 0.3572, 0.7329, -0.1581, 0.9851, -0.06713, 0.06168, 0.243, -0.9681, -0.1581, 0.9851, -0.06713, 0.4566, 0.1929, -0.8685, 0.06168, 0.243, -0.9681, 0.2693, -0.06375, 0.9609, -0.5843, -0.2049, 0.7853, 0.4468, -0.1836, 0.8756, 0.2693, -0.06375, 0.9609, -0.1879, -0.0515, 0.9808, -0.5843, -0.2049, 0.7853, 0.1999, 0.3028, 0.9319, -0.1879, -0.0515, 0.9808, 0.2693, -0.06375, 0.9609, 0.2693, -0.06375, 0.9609, 0.4468, -0.1836, 0.8756, 0.6847, 0.1152, 0.7197, 0.6847, 0.1152, 0.7197, 0.1999, 0.3028, 0.9319, 0.2693, -0.06375, 0.9609, -0.9304, -0.27, 0.2481, -0.4869, -0.1942, -0.8516, -0.8232, -0.3937, -0.409, -0.8232, -0.3937, -0.409, -0.4869, -0.1942, -0.8516, 0.02435, -0.02284, -0.9994, -0.4869, -0.1942, -0.8516, 0.06168, 0.243, -0.9681, 0.02435, -0.02284, -0.9994, -0.579, 0.3572, 0.7329, -0.9304, -0.27, 0.2481, -0.5843, -0.2049, 0.7853, -0.9304, -0.27, 0.2481, -0.579, 0.3572, 0.7329, -0.5948, 0.8032, 0.03241, -0.9304, -0.27, 0.2481, -0.8232, -0.3937, -0.409, -0.5843, -0.2049, 0.7853, 0.4566, 0.1929, -0.8685, 0.4849, 0.07105, -0.8717, 0.02435, -0.02284, -0.9994, 0.4849, 0.07105, -0.8717, 0.4566, 0.1929, -0.8685, 0.9944, -0.06426, -0.08397, -0.579, 0.3572, 0.7329, -0.5843, -0.2049, 0.7853, -0.3845, 0.1836, 0.9047, -0.5843, -0.2049, 0.7853, -0.1879, -0.0515, 0.9808, -0.3845, 0.1836, 0.9047, -0.3845, 0.1836, 0.9047, -0.1879, -0.0515, 0.9808, 0.1999, 0.3028, 0.9319, -0.579, 0.3572, 0.7329, 0.06168, 0.243, -0.9681, -0.5948, 0.8032, 0.03241, 0.6847, 0.1152, 0.7197, 0.4566, 0.1929, -0.8685, 0.1999, 0.3028, 0.9319, 0.4566, 0.1929, -0.8685, 0.6847, 0.1152, 0.7197, 0.9621, 0.2006, -0.1845, 0.4468, -0.1836, 0.8756, 0.9944, -0.06426, -0.08397, 0.6847, 0.1152, 0.7197, 0.6847, 0.1152, 0.7197, 0.9944, -0.06426, -0.08397, 0.9621, 0.2006, -0.1845, -0.2827, -0.5984, -0.7497, -0.8232, -0.3937, -0.409, 0.02435, -0.02284, -0.9994, -0.8232, -0.3937, -0.409, -0.2827, -0.5984, -0.7497, -0.5184, -0.8067, 0.2839, -0.2827, -0.5984, -0.7497, 0.9944, -0.06426, -0.08397, -0.5184, -0.8067, 0.2839, -0.5843, -0.2049, 0.7853, -0.8232, -0.3937, -0.409, -0.5184, -0.8067, 0.2839, 0.06168, 0.243, -0.9681, 0.4566, 0.1929, -0.8685, 0.02435, -0.02284, -0.9994, 0.9621, 0.2006, -0.1845, 0.9944, -0.06426, -0.08397, 0.4566, 0.1929, -0.8685, -0.5843, -0.2049, 0.7853, -0.5184, -0.8067, 0.2839, 0.4468, -0.1836, 0.8756, -0.5184, -0.8067, 0.2839, 0.9944, -0.06426, -0.08397, 0.4468, -0.1836, 0.8756])] * 3)])

# ---- objects
ob_demogib001_reference = bpy.data.objects.new('demogib001_reference', me_demogib001_reference)
ob_demogib001_physics = bpy.data.objects.new('demogib001_physics', me_demogib001_physics)

# ---- transforms, parenting, visibility, modifiers, constraints
ob_demogib001_reference.location = (0.0, 0.0, 0.0)
ob_demogib001_reference.lineart.crease_threshold = 0.0
_vg = ob_demogib001_reference.vertex_groups.new(name='polymsh')
ob_demogib001_physics.location = (0.0, 0.0, 0.0)
ob_demogib001_physics.display_type = 'SOLID'
ob_demogib001_physics.show_wire = True
ob_demogib001_physics.lineart.crease_threshold = 0.0
_vg = ob_demogib001_physics.vertex_groups.new(name='polymsh')

# ---- collection membership
scene.collection.objects.link(ob_demogib001_reference)
scene.collection.objects.link(ob_demogib001_physics)

# ---- scene / render settings (as saved in the file)
scene.frame_start = 1; scene.frame_end = 250; scene.frame_set(0)
scene.render.engine = 'BLENDER_EEVEE_NEXT'
scene.cycles.use_denoising = False
scene.cycles.samples = 128
scene.cycles.sampling_pattern = 'TABULATED_SOBOL'
scene.cycles.use_adaptive_sampling = False
scene.cycles.use_light_tree = False
scene.view_settings.view_transform = 'Filmic'
bpy.context.view_layer.update()

# ---- added for rendering (the .blend has no active camera and no usable light): camera, sun + grey world if the file has none
cam_auto = bpy.data.cameras.new('AutoCamera')
cam_auto.lens = 50.0
cam_auto.sensor_width = 36.0
cam_auto.clip_end = 1000.0
ob_auto_camera = bpy.data.objects.new('AutoCamera', cam_auto)
scene.collection.objects.link(ob_auto_camera)
ob_auto_camera.location = (39.0112, -38.6601, 38.7475)
ob_auto_camera.rotation_euler = (1.09748, -7.21219e-08, 0.694738)
scene.camera = ob_auto_camera
light_auto_sun = bpy.data.lights.new('AutoSun', 'SUN')
light_auto_sun.energy = 3.0
light_auto_sun.angle = 0.0523599
ob_auto_sun = bpy.data.objects.new('AutoSun', light_auto_sun)
scene.collection.objects.link(ob_auto_sun)
ob_auto_sun.rotation_euler = (0.872665, 0.174533, 0.523599)
if scene.world is None:
    world_auto = bpy.data.worlds.new('AutoWorld')
    world_auto.color = (0.3, 0.3, 0.3)
    scene.world = world_auto
bpy.context.view_layer.update()
